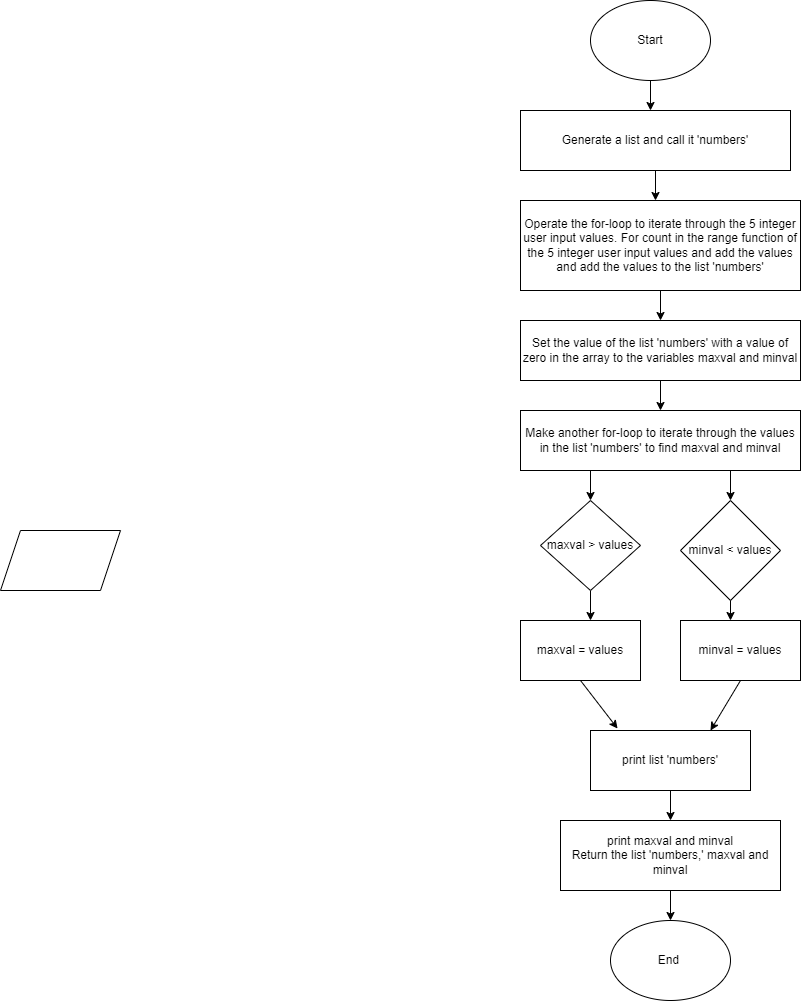

The diagram above was exported from draw.io. Its source (the exported page's mxGraphModel, read from the mxfile embedded in the PNG):
<mxGraphModel dx="1153" dy="387" grid="1" gridSize="10" guides="1" tooltips="1" connect="1" arrows="1" fold="1" page="1" pageScale="1" pageWidth="850" pageHeight="1100" math="0" shadow="0">
  <root>
    <mxCell id="0" />
    <mxCell id="1" parent="0" />
    <mxCell id="3" style="edgeStyle=none;html=1;" edge="1" parent="1" source="2">
      <mxGeometry relative="1" as="geometry">
        <mxPoint x="180" y="130" as="targetPoint" />
      </mxGeometry>
    </mxCell>
    <mxCell id="2" value="Start" style="ellipse;whiteSpace=wrap;html=1;" vertex="1" parent="1">
      <mxGeometry x="120" y="20" width="120" height="80" as="geometry" />
    </mxCell>
    <mxCell id="5" style="edgeStyle=none;html=1;" edge="1" parent="1" source="4">
      <mxGeometry relative="1" as="geometry">
        <mxPoint x="185" y="220" as="targetPoint" />
      </mxGeometry>
    </mxCell>
    <mxCell id="4" value="Generate a list and call it 'numbers'" style="rounded=0;whiteSpace=wrap;html=1;" vertex="1" parent="1">
      <mxGeometry x="50" y="130" width="270" height="60" as="geometry" />
    </mxCell>
    <mxCell id="7" style="edgeStyle=none;html=1;" edge="1" parent="1" source="6">
      <mxGeometry relative="1" as="geometry">
        <mxPoint x="190" y="340" as="targetPoint" />
      </mxGeometry>
    </mxCell>
    <mxCell id="6" value="Operate the for-loop to iterate through the 5 integer user input values. For count in the range function of the 5 integer user input values and add the values and add the values to the list 'numbers'" style="rounded=0;whiteSpace=wrap;html=1;" vertex="1" parent="1">
      <mxGeometry x="50" y="220" width="280" height="90" as="geometry" />
    </mxCell>
    <mxCell id="9" style="edgeStyle=none;html=1;" edge="1" parent="1" source="8">
      <mxGeometry relative="1" as="geometry">
        <mxPoint x="190" y="430" as="targetPoint" />
      </mxGeometry>
    </mxCell>
    <mxCell id="8" value="Set the value of the list 'numbers' with a value of zero in the array to the variables maxval and minval" style="rounded=0;whiteSpace=wrap;html=1;" vertex="1" parent="1">
      <mxGeometry x="50" y="340" width="280" height="60" as="geometry" />
    </mxCell>
    <mxCell id="12" style="edgeStyle=none;html=1;exitX=0.25;exitY=1;exitDx=0;exitDy=0;" edge="1" parent="1" source="10">
      <mxGeometry relative="1" as="geometry">
        <mxPoint x="120" y="520" as="targetPoint" />
      </mxGeometry>
    </mxCell>
    <mxCell id="13" style="edgeStyle=none;html=1;exitX=0.75;exitY=1;exitDx=0;exitDy=0;" edge="1" parent="1" source="10">
      <mxGeometry relative="1" as="geometry">
        <mxPoint x="260" y="520" as="targetPoint" />
      </mxGeometry>
    </mxCell>
    <mxCell id="10" value="Make another for-loop to iterate through the values in the list 'numbers' to find maxval and minval" style="rounded=0;whiteSpace=wrap;html=1;" vertex="1" parent="1">
      <mxGeometry x="50" y="430" width="280" height="60" as="geometry" />
    </mxCell>
    <mxCell id="14" value="" style="shape=parallelogram;perimeter=parallelogramPerimeter;whiteSpace=wrap;html=1;fixedSize=1;" vertex="1" parent="1">
      <mxGeometry x="-470" y="550" width="120" height="60" as="geometry" />
    </mxCell>
    <mxCell id="17" style="edgeStyle=none;html=1;" edge="1" parent="1" source="15">
      <mxGeometry relative="1" as="geometry">
        <mxPoint x="120" y="640" as="targetPoint" />
      </mxGeometry>
    </mxCell>
    <mxCell id="15" value="maxval &amp;gt; values" style="rhombus;whiteSpace=wrap;html=1;" vertex="1" parent="1">
      <mxGeometry x="70" y="520" width="100" height="90" as="geometry" />
    </mxCell>
    <mxCell id="18" style="edgeStyle=none;html=1;" edge="1" parent="1" source="16">
      <mxGeometry relative="1" as="geometry">
        <mxPoint x="260" y="640" as="targetPoint" />
      </mxGeometry>
    </mxCell>
    <mxCell id="16" value="minval &amp;lt; values" style="rhombus;whiteSpace=wrap;html=1;" vertex="1" parent="1">
      <mxGeometry x="210" y="520" width="100" height="100" as="geometry" />
    </mxCell>
    <mxCell id="23" style="edgeStyle=none;html=1;exitX=0.5;exitY=1;exitDx=0;exitDy=0;entryX=0.169;entryY=-0.033;entryDx=0;entryDy=0;entryPerimeter=0;" edge="1" parent="1" source="20" target="25">
      <mxGeometry relative="1" as="geometry">
        <mxPoint x="150" y="740" as="targetPoint" />
      </mxGeometry>
    </mxCell>
    <mxCell id="20" value="maxval = values" style="rounded=0;whiteSpace=wrap;html=1;" vertex="1" parent="1">
      <mxGeometry x="50" y="640" width="120" height="60" as="geometry" />
    </mxCell>
    <mxCell id="24" style="edgeStyle=none;html=1;exitX=0.5;exitY=1;exitDx=0;exitDy=0;entryX=0.75;entryY=0;entryDx=0;entryDy=0;" edge="1" parent="1" source="21" target="25">
      <mxGeometry relative="1" as="geometry">
        <mxPoint x="240" y="740" as="targetPoint" />
      </mxGeometry>
    </mxCell>
    <mxCell id="21" value="minval = values" style="rounded=0;whiteSpace=wrap;html=1;" vertex="1" parent="1">
      <mxGeometry x="210" y="640" width="120" height="60" as="geometry" />
    </mxCell>
    <mxCell id="26" style="edgeStyle=none;html=1;" edge="1" parent="1" source="25" target="27">
      <mxGeometry relative="1" as="geometry">
        <mxPoint x="200" y="840" as="targetPoint" />
      </mxGeometry>
    </mxCell>
    <mxCell id="25" value="print list 'numbers'" style="rounded=0;whiteSpace=wrap;html=1;" vertex="1" parent="1">
      <mxGeometry x="120" y="750" width="160" height="60" as="geometry" />
    </mxCell>
    <mxCell id="28" style="edgeStyle=none;html=1;" edge="1" parent="1" source="27" target="29">
      <mxGeometry relative="1" as="geometry">
        <mxPoint x="200" y="940" as="targetPoint" />
      </mxGeometry>
    </mxCell>
    <mxCell id="27" value="print maxval and minval&lt;br&gt;Return the list 'numbers,' maxval and minval" style="rounded=0;whiteSpace=wrap;html=1;" vertex="1" parent="1">
      <mxGeometry x="90" y="840" width="220" height="70" as="geometry" />
    </mxCell>
    <mxCell id="29" value="End&amp;nbsp;" style="ellipse;whiteSpace=wrap;html=1;" vertex="1" parent="1">
      <mxGeometry x="140" y="940" width="120" height="80" as="geometry" />
    </mxCell>
  </root>
</mxGraphModel>